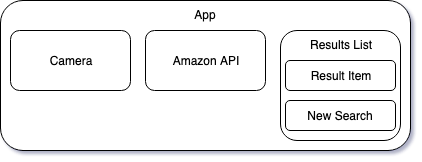

The diagram above was exported from draw.io. Its source (the exported page's mxGraphModel, read from the mxfile embedded in the PNG):
<mxGraphModel dx="1190" dy="812" grid="1" gridSize="10" guides="1" tooltips="1" connect="1" arrows="1" fold="1" page="1" pageScale="1" pageWidth="850" pageHeight="1100" math="0" shadow="0">
  <root>
    <mxCell id="0" />
    <mxCell id="1" parent="0" />
    <mxCell id="MiXZx-otP3LdECniHTbM-9" value="App" style="rounded=1;whiteSpace=wrap;html=1;verticalAlign=top;" vertex="1" parent="1">
      <mxGeometry x="220" y="90" width="410" height="150" as="geometry" />
    </mxCell>
    <mxCell id="MiXZx-otP3LdECniHTbM-3" value="Camera" style="rounded=1;whiteSpace=wrap;html=1;verticalAlign=middle;" vertex="1" parent="1">
      <mxGeometry x="230" y="120" width="120" height="60" as="geometry" />
    </mxCell>
    <mxCell id="MiXZx-otP3LdECniHTbM-4" value="Amazon API" style="rounded=1;whiteSpace=wrap;html=1;" vertex="1" parent="1">
      <mxGeometry x="365" y="120" width="120" height="60" as="geometry" />
    </mxCell>
    <mxCell id="MiXZx-otP3LdECniHTbM-5" value="Results List" style="rounded=1;whiteSpace=wrap;html=1;verticalAlign=top;" vertex="1" parent="1">
      <mxGeometry x="500" y="120" width="120" height="110" as="geometry" />
    </mxCell>
    <mxCell id="MiXZx-otP3LdECniHTbM-7" value="New Search" style="rounded=1;whiteSpace=wrap;html=1;" vertex="1" parent="1">
      <mxGeometry x="505" y="190" width="110" height="30" as="geometry" />
    </mxCell>
    <mxCell id="MiXZx-otP3LdECniHTbM-8" value="Result Item" style="rounded=1;whiteSpace=wrap;html=1;" vertex="1" parent="1">
      <mxGeometry x="505" y="150" width="110" height="30" as="geometry" />
    </mxCell>
  </root>
</mxGraphModel>